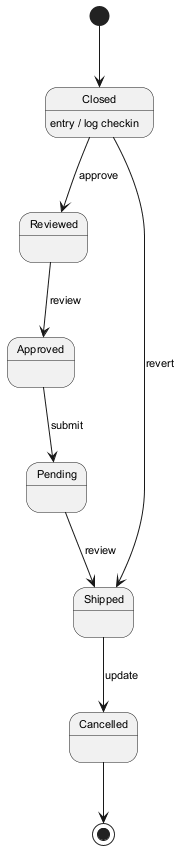

The diagram above was rendered by PlantUML. Its source (embedded in the PNG):
@startuml
skinparam backgroundColor #FFFFFF
skinparam classBackgroundColor #F3E5F5
skinparam classBorderColor #6A1B9A
skinparam defaultFontSize 11
[*] --> Closed
Closed --> Reviewed : approve
Closed : entry / log checkin
Reviewed --> Approved : review
Approved --> Pending : submit
Pending --> Shipped : review
Shipped --> Cancelled : update
Closed --> Shipped : revert
Cancelled --> [*]
@enduml